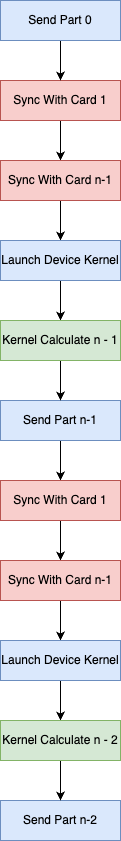

The diagram above was exported from draw.io. Its source (the exported page's mxGraphModel, read from the mxfile embedded in the PNG):
<mxGraphModel dx="2358" dy="1304" grid="1" gridSize="10" guides="1" tooltips="1" connect="1" arrows="1" fold="1" page="1" pageScale="1" pageWidth="850" pageHeight="1100" math="0" shadow="0">
  <root>
    <mxCell id="0" />
    <mxCell id="1" parent="0" />
    <mxCell id="iUeTFIqM4jbIZcsDObde-7" value="" style="edgeStyle=orthogonalEdgeStyle;rounded=0;orthogonalLoop=1;jettySize=auto;html=1;" edge="1" parent="1" source="iUeTFIqM4jbIZcsDObde-1" target="iUeTFIqM4jbIZcsDObde-2">
      <mxGeometry relative="1" as="geometry" />
    </mxCell>
    <mxCell id="iUeTFIqM4jbIZcsDObde-1" value="Sync With Card 1" style="rounded=0;whiteSpace=wrap;html=1;fillColor=#f8cecc;strokeColor=#b85450;" vertex="1" parent="1">
      <mxGeometry x="40" y="200" width="120" height="40" as="geometry" />
    </mxCell>
    <mxCell id="iUeTFIqM4jbIZcsDObde-5" value="" style="edgeStyle=orthogonalEdgeStyle;rounded=0;orthogonalLoop=1;jettySize=auto;html=1;" edge="1" parent="1" source="iUeTFIqM4jbIZcsDObde-2" target="iUeTFIqM4jbIZcsDObde-3">
      <mxGeometry relative="1" as="geometry" />
    </mxCell>
    <mxCell id="iUeTFIqM4jbIZcsDObde-2" value="Sync With Card n-1" style="rounded=0;whiteSpace=wrap;html=1;fillColor=#f8cecc;strokeColor=#b85450;" vertex="1" parent="1">
      <mxGeometry x="40" y="280" width="120" height="40" as="geometry" />
    </mxCell>
    <mxCell id="iUeTFIqM4jbIZcsDObde-11" value="" style="edgeStyle=orthogonalEdgeStyle;rounded=0;orthogonalLoop=1;jettySize=auto;html=1;" edge="1" parent="1" source="iUeTFIqM4jbIZcsDObde-3" target="iUeTFIqM4jbIZcsDObde-10">
      <mxGeometry relative="1" as="geometry" />
    </mxCell>
    <mxCell id="iUeTFIqM4jbIZcsDObde-3" value="Launch Device Kernel" style="rounded=0;whiteSpace=wrap;html=1;fillColor=#dae8fc;strokeColor=#6c8ebf;" vertex="1" parent="1">
      <mxGeometry x="40" y="360" width="120" height="40" as="geometry" />
    </mxCell>
    <mxCell id="iUeTFIqM4jbIZcsDObde-17" value="" style="edgeStyle=orthogonalEdgeStyle;rounded=0;orthogonalLoop=1;jettySize=auto;html=1;" edge="1" parent="1" source="iUeTFIqM4jbIZcsDObde-4" target="iUeTFIqM4jbIZcsDObde-13">
      <mxGeometry relative="1" as="geometry" />
    </mxCell>
    <mxCell id="iUeTFIqM4jbIZcsDObde-4" value="Send Part n-1" style="rounded=0;whiteSpace=wrap;html=1;fillColor=#dae8fc;strokeColor=#6c8ebf;" vertex="1" parent="1">
      <mxGeometry x="40" y="520" width="120" height="40" as="geometry" />
    </mxCell>
    <mxCell id="iUeTFIqM4jbIZcsDObde-9" value="" style="edgeStyle=orthogonalEdgeStyle;rounded=0;orthogonalLoop=1;jettySize=auto;html=1;" edge="1" parent="1" source="iUeTFIqM4jbIZcsDObde-8" target="iUeTFIqM4jbIZcsDObde-1">
      <mxGeometry relative="1" as="geometry" />
    </mxCell>
    <mxCell id="iUeTFIqM4jbIZcsDObde-8" value="Send Part 0" style="rounded=0;whiteSpace=wrap;html=1;fillColor=#dae8fc;strokeColor=#6c8ebf;" vertex="1" parent="1">
      <mxGeometry x="40" y="120" width="120" height="40" as="geometry" />
    </mxCell>
    <mxCell id="iUeTFIqM4jbIZcsDObde-12" value="" style="edgeStyle=orthogonalEdgeStyle;rounded=0;orthogonalLoop=1;jettySize=auto;html=1;" edge="1" parent="1" source="iUeTFIqM4jbIZcsDObde-10" target="iUeTFIqM4jbIZcsDObde-4">
      <mxGeometry relative="1" as="geometry" />
    </mxCell>
    <mxCell id="iUeTFIqM4jbIZcsDObde-10" value="Kernel Calculate n - 1" style="rounded=0;whiteSpace=wrap;html=1;fillColor=#d5e8d4;strokeColor=#82b366;" vertex="1" parent="1">
      <mxGeometry x="40" y="440" width="120" height="40" as="geometry" />
    </mxCell>
    <mxCell id="iUeTFIqM4jbIZcsDObde-18" value="" style="edgeStyle=orthogonalEdgeStyle;rounded=0;orthogonalLoop=1;jettySize=auto;html=1;" edge="1" parent="1" source="iUeTFIqM4jbIZcsDObde-13" target="iUeTFIqM4jbIZcsDObde-15">
      <mxGeometry relative="1" as="geometry" />
    </mxCell>
    <mxCell id="iUeTFIqM4jbIZcsDObde-13" value="Sync With Card 1" style="rounded=0;whiteSpace=wrap;html=1;fillColor=#f8cecc;strokeColor=#b85450;" vertex="1" parent="1">
      <mxGeometry x="40" y="600" width="120" height="40" as="geometry" />
    </mxCell>
    <mxCell id="iUeTFIqM4jbIZcsDObde-14" value="" style="edgeStyle=orthogonalEdgeStyle;rounded=0;orthogonalLoop=1;jettySize=auto;html=1;" edge="1" parent="1" source="iUeTFIqM4jbIZcsDObde-15" target="iUeTFIqM4jbIZcsDObde-16">
      <mxGeometry relative="1" as="geometry" />
    </mxCell>
    <mxCell id="iUeTFIqM4jbIZcsDObde-15" value="Sync With Card n-1" style="rounded=0;whiteSpace=wrap;html=1;fillColor=#f8cecc;strokeColor=#b85450;" vertex="1" parent="1">
      <mxGeometry x="40" y="680" width="120" height="40" as="geometry" />
    </mxCell>
    <mxCell id="iUeTFIqM4jbIZcsDObde-22" value="" style="edgeStyle=orthogonalEdgeStyle;rounded=0;orthogonalLoop=1;jettySize=auto;html=1;" edge="1" parent="1" source="iUeTFIqM4jbIZcsDObde-16" target="iUeTFIqM4jbIZcsDObde-21">
      <mxGeometry relative="1" as="geometry" />
    </mxCell>
    <mxCell id="iUeTFIqM4jbIZcsDObde-16" value="Launch Device Kernel" style="rounded=0;whiteSpace=wrap;html=1;fillColor=#dae8fc;strokeColor=#6c8ebf;" vertex="1" parent="1">
      <mxGeometry x="40" y="760" width="120" height="40" as="geometry" />
    </mxCell>
    <mxCell id="iUeTFIqM4jbIZcsDObde-19" value="Send Part n-2" style="rounded=0;whiteSpace=wrap;html=1;fillColor=#dae8fc;strokeColor=#6c8ebf;" vertex="1" parent="1">
      <mxGeometry x="40" y="920" width="120" height="40" as="geometry" />
    </mxCell>
    <mxCell id="iUeTFIqM4jbIZcsDObde-20" value="" style="edgeStyle=orthogonalEdgeStyle;rounded=0;orthogonalLoop=1;jettySize=auto;html=1;" edge="1" parent="1" source="iUeTFIqM4jbIZcsDObde-21" target="iUeTFIqM4jbIZcsDObde-19">
      <mxGeometry relative="1" as="geometry" />
    </mxCell>
    <mxCell id="iUeTFIqM4jbIZcsDObde-21" value="Kernel Calculate n - 2" style="rounded=0;whiteSpace=wrap;html=1;fillColor=#d5e8d4;strokeColor=#82b366;" vertex="1" parent="1">
      <mxGeometry x="40" y="840" width="120" height="40" as="geometry" />
    </mxCell>
  </root>
</mxGraphModel>